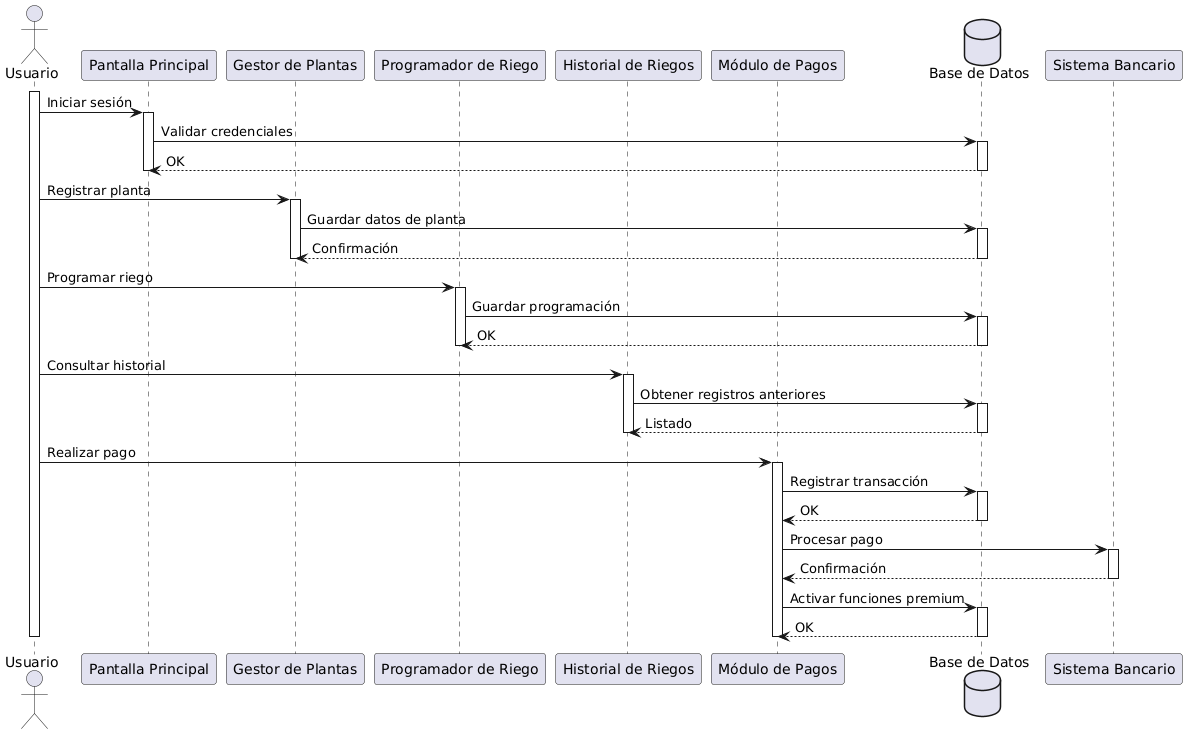

The diagram above was rendered by PlantUML. Its source (embedded in the PNG):
@startuml
actor Usuario as U

participant "Pantalla Principal" as PP
participant "Gestor de Plantas" as GP
participant "Programador de Riego" as PR
participant "Historial de Riegos" as HR
participant "Módulo de Pagos" as MP
database "Base de Datos" as DB

activate U

U -> PP : Iniciar sesión
activate PP
PP -> DB : Validar credenciales
activate DB
DB --> PP : OK
deactivate DB
deactivate PP

U -> GP : Registrar planta
activate GP
GP -> DB : Guardar datos de planta
activate DB
DB --> GP : Confirmación
deactivate DB
deactivate GP

U -> PR : Programar riego
activate PR
PR -> DB : Guardar programación
activate DB
DB --> PR : OK
deactivate DB
deactivate PR

U -> HR : Consultar historial
activate HR
HR -> DB : Obtener registros anteriores
activate DB
DB --> HR : Listado
deactivate DB
deactivate HR

U -> MP : Realizar pago
activate MP
MP -> DB : Registrar transacción
activate DB
DB --> MP : OK
deactivate DB
MP -> "Sistema Bancario" : Procesar pago
activate "Sistema Bancario"
"Sistema Bancario" --> MP : Confirmación
deactivate "Sistema Bancario"
MP -> DB : Activar funciones premium
activate DB
DB --> MP : OK
deactivate DB
deactivate MP

deactivate U
@enduml